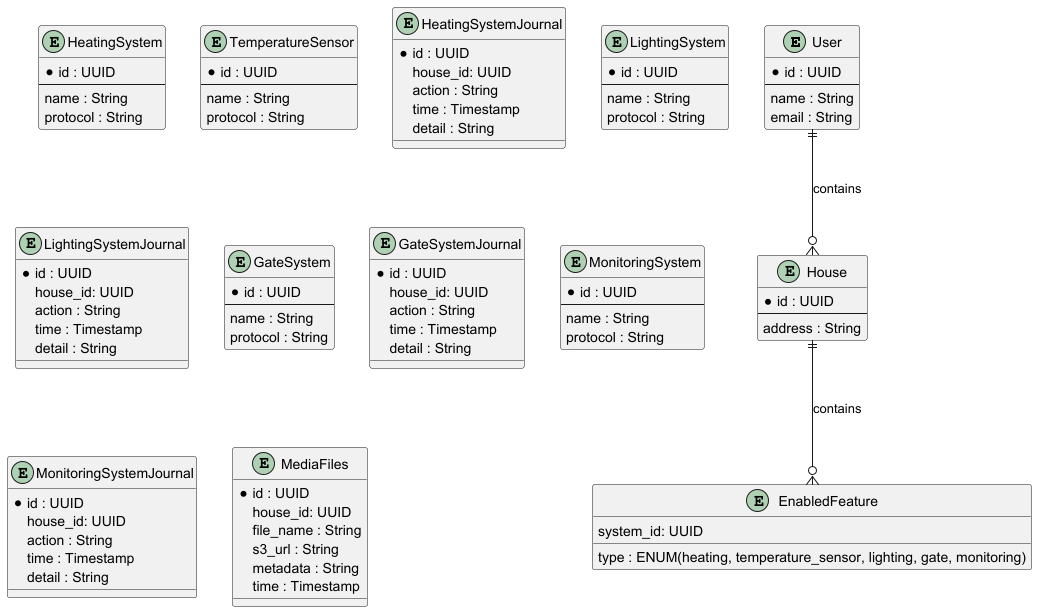

The diagram above was rendered by PlantUML. Its source (embedded in the PNG):
@startuml

entity User {
  *id : UUID
  --
  name : String
  email : String
}

entity House {
  *id : UUID
  --
  address : String
}

entity EnabledFeature {
  type : ENUM(heating, temperature_sensor, lighting, gate, monitoring)
  system_id: UUID
}

entity HeatingSystem {
  *id : UUID
  --
  name : String
  protocol : String
}

entity TemperatureSensor {
  *id : UUID
  --
  name : String
  protocol : String
}

entity HeatingSystemJournal {
    *id : UUID
    house_id: UUID
    action : String
    time : Timestamp
    detail : String
}

entity LightingSystem {
  *id : UUID
  --
  name : String
  protocol : String
}


entity LightingSystemJournal {
    *id : UUID
    house_id: UUID
    action : String
    time : Timestamp
    detail : String
}

entity GateSystem {
  *id : UUID
  --
  name : String
  protocol : String
}

entity GateSystemJournal {
    *id : UUID
    house_id: UUID
    action : String
    time : Timestamp
    detail : String
}

entity MonitoringSystem {
  *id : UUID
  --
  name : String
  protocol : String
}

entity MonitoringSystemJournal {
    *id : UUID
    house_id: UUID
    action : String
    time : Timestamp
    detail : String
}

entity MediaFiles{
    *id : UUID
    house_id: UUID
    file_name : String
    s3_url : String
    metadata : String
    time : Timestamp
}

User ||--o{ House : "contains"
House ||--o{ EnabledFeature : "contains"

@enduml